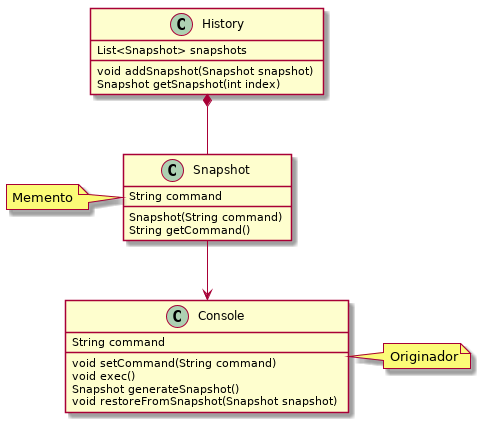

The diagram above was rendered by PlantUML. Its source (embedded in the PNG):
@startuml

class Console {
String command
void setCommand(String command)
void exec()
Snapshot generateSnapshot()
void restoreFromSnapshot(Snapshot snapshot)
}

class History {
List<Snapshot> snapshots
void addSnapshot(Snapshot snapshot)
Snapshot getSnapshot(int index)
}

class Snapshot {
String command
Snapshot(String command)
String getCommand() 
}

History *-d- Snapshot
Snapshot --> Console

note "Originador" as ConsoleNote
ConsoleNote .l. Console

note "Memento" as MementoNote
MementoNote .r. Snapshot

@enduml